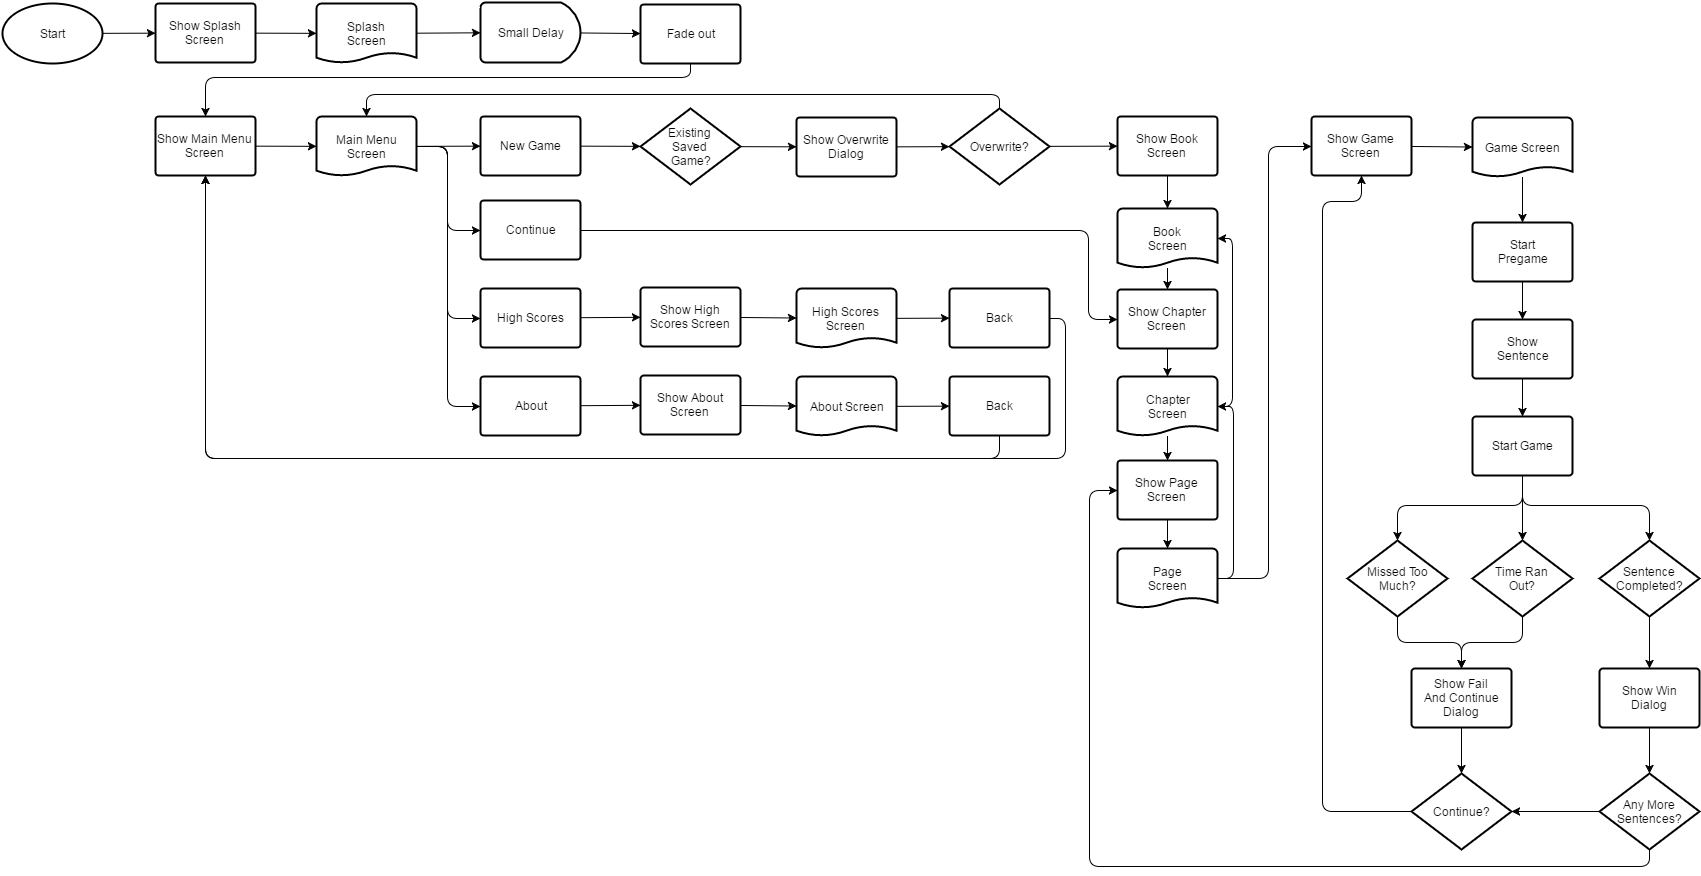

The diagram above was exported from draw.io. Its source (the exported page's mxGraphModel, read from the mxfile embedded in the PNG):
<mxGraphModel dx="1772" dy="800" grid="0" gridSize="10" guides="1" tooltips="1" connect="0" arrows="0" fold="1" page="0" pageScale="1.5" pageWidth="826" pageHeight="1169" background="none" math="0" shadow="0">
  <root>
    <mxCell id="0" style=";html=1;" />
    <mxCell id="1" style=";html=1;" parent="0" />
    <mxCell id="66" value="Start" style="strokeWidth=2;html=1;shape=mxgraph.flowchart.start_1;whiteSpace=wrap;" vertex="1" parent="1">
      <mxGeometry x="-212" y="183" width="100" height="60" as="geometry" />
    </mxCell>
    <mxCell id="67" value="Splash&lt;div&gt;Screen&lt;/div&gt;" style="strokeWidth=2;html=1;shape=mxgraph.flowchart.document;whiteSpace=wrap;" vertex="1" parent="1">
      <mxGeometry x="102" y="183" width="100" height="60" as="geometry" />
    </mxCell>
    <mxCell id="68" value="Main Menu&lt;div&gt;Screen&lt;/div&gt;" style="strokeWidth=2;html=1;shape=mxgraph.flowchart.document;whiteSpace=wrap;" vertex="1" parent="1">
      <mxGeometry x="102" y="296" width="100" height="60" as="geometry" />
    </mxCell>
    <mxCell id="69" value="Book&lt;div&gt;Screen&lt;/div&gt;" style="strokeWidth=2;html=1;shape=mxgraph.flowchart.document;whiteSpace=wrap;" vertex="1" parent="1">
      <mxGeometry x="903" y="388" width="100" height="60" as="geometry" />
    </mxCell>
    <mxCell id="71" value="" style="endArrow=classic;html=1;" edge="1" parent="1" source="66" target="72">
      <mxGeometry width="50" height="50" relative="1" as="geometry">
        <mxPoint x="47" y="394" as="sourcePoint" />
        <mxPoint x="53" y="328" as="targetPoint" />
      </mxGeometry>
    </mxCell>
    <mxCell id="72" value="Show Splash Screen" style="strokeWidth=2;html=1;shape=mxgraph.flowchart.process;whiteSpace=wrap;" vertex="1" parent="1">
      <mxGeometry x="-59" y="183" width="100" height="59" as="geometry" />
    </mxCell>
    <mxCell id="73" value="" style="endArrow=classic;html=1;" edge="1" parent="1" source="72" target="67">
      <mxGeometry width="50" height="50" relative="1" as="geometry">
        <mxPoint x="4" y="381" as="sourcePoint" />
        <mxPoint x="54" y="331" as="targetPoint" />
      </mxGeometry>
    </mxCell>
    <mxCell id="74" value="Small Delay" style="strokeWidth=2;html=1;shape=mxgraph.flowchart.delay;whiteSpace=wrap;" vertex="1" parent="1">
      <mxGeometry x="266" y="182" width="100" height="60" as="geometry" />
    </mxCell>
    <mxCell id="75" value="" style="endArrow=classic;html=1;" edge="1" parent="1" source="67" target="74">
      <mxGeometry width="50" height="50" relative="1" as="geometry">
        <mxPoint x="34" y="383" as="sourcePoint" />
        <mxPoint x="84" y="333" as="targetPoint" />
      </mxGeometry>
    </mxCell>
    <mxCell id="77" value="Fade out" style="strokeWidth=2;html=1;shape=mxgraph.flowchart.process;whiteSpace=wrap;" vertex="1" parent="1">
      <mxGeometry x="426" y="184" width="100" height="59" as="geometry" />
    </mxCell>
    <mxCell id="78" value="Show Main Menu&lt;div&gt;Screen&lt;/div&gt;" style="strokeWidth=2;html=1;shape=mxgraph.flowchart.process;whiteSpace=wrap;" vertex="1" parent="1">
      <mxGeometry x="-59" y="296" width="100" height="59" as="geometry" />
    </mxCell>
    <mxCell id="79" value="" style="endArrow=classic;html=1;" edge="1" parent="1" source="74" target="77">
      <mxGeometry width="50" height="50" relative="1" as="geometry">
        <mxPoint x="282" y="382" as="sourcePoint" />
        <mxPoint x="332" y="332" as="targetPoint" />
      </mxGeometry>
    </mxCell>
    <mxCell id="80" value="" style="endArrow=classic;html=1;edgeStyle=orthogonalEdgeStyle;" edge="1" parent="1" source="77" target="78">
      <mxGeometry width="50" height="50" relative="1" as="geometry">
        <mxPoint x="415" y="330" as="sourcePoint" />
        <mxPoint x="465" y="280" as="targetPoint" />
        <Array as="points">
          <mxPoint x="476" y="257" />
          <mxPoint x="-9" y="257" />
        </Array>
      </mxGeometry>
    </mxCell>
    <mxCell id="81" value="" style="endArrow=classic;html=1;" edge="1" parent="1" source="78" target="68">
      <mxGeometry width="50" height="50" relative="1" as="geometry">
        <mxPoint x="-66" y="491" as="sourcePoint" />
        <mxPoint x="-16" y="441" as="targetPoint" />
      </mxGeometry>
    </mxCell>
    <mxCell id="82" value="New Game" style="strokeWidth=2;html=1;shape=mxgraph.flowchart.process;whiteSpace=wrap;" vertex="1" parent="1">
      <mxGeometry x="266" y="296" width="100" height="59" as="geometry" />
    </mxCell>
    <mxCell id="83" value="Continue" style="strokeWidth=2;html=1;shape=mxgraph.flowchart.process;whiteSpace=wrap;" vertex="1" parent="1">
      <mxGeometry x="266" y="380" width="100" height="59" as="geometry" />
    </mxCell>
    <mxCell id="84" value="High Scores" style="strokeWidth=2;html=1;shape=mxgraph.flowchart.process;whiteSpace=wrap;" vertex="1" parent="1">
      <mxGeometry x="266" y="468" width="100" height="59" as="geometry" />
    </mxCell>
    <mxCell id="85" value="About" style="strokeWidth=2;html=1;shape=mxgraph.flowchart.process;whiteSpace=wrap;" vertex="1" parent="1">
      <mxGeometry x="266" y="556" width="100" height="59" as="geometry" />
    </mxCell>
    <mxCell id="86" value="" style="endArrow=classic;html=1;" edge="1" parent="1" source="68" target="82">
      <mxGeometry width="50" height="50" relative="1" as="geometry">
        <mxPoint x="86" y="488" as="sourcePoint" />
        <mxPoint x="136" y="438" as="targetPoint" />
      </mxGeometry>
    </mxCell>
    <mxCell id="87" value="" style="endArrow=classic;html=1;edgeStyle=orthogonalEdgeStyle;" edge="1" parent="1" source="68" target="83">
      <mxGeometry width="50" height="50" relative="1" as="geometry">
        <mxPoint x="183" y="509" as="sourcePoint" />
        <mxPoint x="233" y="459" as="targetPoint" />
        <Array as="points">
          <mxPoint x="233" y="326" />
          <mxPoint x="233" y="410" />
        </Array>
      </mxGeometry>
    </mxCell>
    <mxCell id="88" value="" style="endArrow=classic;html=1;edgeStyle=orthogonalEdgeStyle;" edge="1" parent="1" source="68" target="84">
      <mxGeometry width="50" height="50" relative="1" as="geometry">
        <mxPoint x="187" y="530" as="sourcePoint" />
        <mxPoint x="237" y="480" as="targetPoint" />
        <Array as="points">
          <mxPoint x="233" y="326" />
          <mxPoint x="233" y="498" />
        </Array>
      </mxGeometry>
    </mxCell>
    <mxCell id="89" value="" style="endArrow=classic;html=1;edgeStyle=orthogonalEdgeStyle;" edge="1" parent="1" source="68" target="85">
      <mxGeometry width="50" height="50" relative="1" as="geometry">
        <mxPoint x="-360" y="91" as="sourcePoint" />
        <mxPoint x="-310" y="41" as="targetPoint" />
        <Array as="points">
          <mxPoint x="233" y="326" />
          <mxPoint x="233" y="586" />
        </Array>
      </mxGeometry>
    </mxCell>
    <mxCell id="90" value="High Scores Screen" style="strokeWidth=2;html=1;shape=mxgraph.flowchart.document;whiteSpace=wrap;" vertex="1" parent="1">
      <mxGeometry x="582" y="468" width="100" height="60" as="geometry" />
    </mxCell>
    <mxCell id="91" value="Show High Scores Screen" style="strokeWidth=2;html=1;shape=mxgraph.flowchart.process;whiteSpace=wrap;" vertex="1" parent="1">
      <mxGeometry x="426" y="467" width="100" height="59" as="geometry" />
    </mxCell>
    <mxCell id="92" value="" style="endArrow=classic;html=1;" edge="1" parent="1" source="84" target="91">
      <mxGeometry width="50" height="50" relative="1" as="geometry">
        <mxPoint x="457" y="701" as="sourcePoint" />
        <mxPoint x="507" y="651" as="targetPoint" />
      </mxGeometry>
    </mxCell>
    <mxCell id="93" value="" style="endArrow=classic;html=1;" edge="1" parent="1" source="91" target="90">
      <mxGeometry width="50" height="50" relative="1" as="geometry">
        <mxPoint x="523" y="651" as="sourcePoint" />
        <mxPoint x="573" y="601" as="targetPoint" />
      </mxGeometry>
    </mxCell>
    <mxCell id="96" value="Back" style="strokeWidth=2;html=1;shape=mxgraph.flowchart.process;whiteSpace=wrap;" vertex="1" parent="1">
      <mxGeometry x="735" y="468" width="100" height="59" as="geometry" />
    </mxCell>
    <mxCell id="97" value="" style="endArrow=classic;html=1;" edge="1" parent="1" source="90" target="96">
      <mxGeometry width="50" height="50" relative="1" as="geometry">
        <mxPoint x="677" y="652" as="sourcePoint" />
        <mxPoint x="727" y="602" as="targetPoint" />
      </mxGeometry>
    </mxCell>
    <mxCell id="98" value="" style="endArrow=classic;html=1;edgeStyle=orthogonalEdgeStyle;" edge="1" parent="1" source="103" target="78">
      <mxGeometry width="50" height="50" relative="1" as="geometry">
        <mxPoint x="695" y="755" as="sourcePoint" />
        <mxPoint x="745" y="705" as="targetPoint" />
        <Array as="points">
          <mxPoint x="785" y="638" />
          <mxPoint x="-9" y="638" />
        </Array>
      </mxGeometry>
    </mxCell>
    <mxCell id="99" value="About Screen" style="strokeWidth=2;html=1;shape=mxgraph.flowchart.document;whiteSpace=wrap;" vertex="1" parent="1">
      <mxGeometry x="582" y="556" width="100" height="60" as="geometry" />
    </mxCell>
    <mxCell id="100" value="Show About Screen" style="strokeWidth=2;html=1;shape=mxgraph.flowchart.process;whiteSpace=wrap;" vertex="1" parent="1">
      <mxGeometry x="426" y="555" width="100" height="59" as="geometry" />
    </mxCell>
    <mxCell id="101" value="" style="endArrow=classic;html=1;" edge="1" target="100" parent="1" source="85">
      <mxGeometry x="366" y="584.8125" width="50" height="50" as="geometry">
        <mxPoint x="366" y="585.1875" as="sourcePoint" />
        <mxPoint x="507" y="739" as="targetPoint" />
      </mxGeometry>
    </mxCell>
    <mxCell id="102" value="" style="endArrow=classic;html=1;" edge="1" source="100" target="99" parent="1">
      <mxGeometry x="526" y="584.9807692307693" width="50" height="50" as="geometry">
        <mxPoint x="523" y="739" as="sourcePoint" />
        <mxPoint x="573" y="689" as="targetPoint" />
      </mxGeometry>
    </mxCell>
    <mxCell id="103" value="Back" style="strokeWidth=2;html=1;shape=mxgraph.flowchart.process;whiteSpace=wrap;" vertex="1" parent="1">
      <mxGeometry x="735" y="556" width="100" height="59" as="geometry" />
    </mxCell>
    <mxCell id="104" value="" style="endArrow=classic;html=1;" edge="1" source="99" target="103" parent="1">
      <mxGeometry x="682" y="585.6633986928105" width="50" height="50" as="geometry">
        <mxPoint x="677" y="740" as="sourcePoint" />
        <mxPoint x="727" y="690" as="targetPoint" />
      </mxGeometry>
    </mxCell>
    <mxCell id="105" value="" style="endArrow=classic;html=1;edgeStyle=orthogonalEdgeStyle;" edge="1" parent="1" source="96" target="78">
      <mxGeometry width="50" height="50" relative="1" as="geometry">
        <mxPoint x="722" y="386" as="sourcePoint" />
        <mxPoint x="772" y="336" as="targetPoint" />
        <Array as="points">
          <mxPoint x="851" y="498" />
          <mxPoint x="851" y="638" />
          <mxPoint x="-9" y="638" />
        </Array>
      </mxGeometry>
    </mxCell>
    <mxCell id="106" value="Existing&amp;nbsp;&lt;div&gt;Saved&amp;nbsp;&lt;/div&gt;&lt;div&gt;Game?&lt;/div&gt;" style="strokeWidth=2;html=1;shape=mxgraph.flowchart.decision;whiteSpace=wrap;" vertex="1" parent="1">
      <mxGeometry x="426" y="288" width="100" height="76" as="geometry" />
    </mxCell>
    <mxCell id="107" value="" style="endArrow=classic;html=1;" edge="1" parent="1" source="82" target="106">
      <mxGeometry width="50" height="50" relative="1" as="geometry">
        <mxPoint x="622" y="382" as="sourcePoint" />
        <mxPoint x="416" y="302" as="targetPoint" />
      </mxGeometry>
    </mxCell>
    <mxCell id="108" value="Show Overwrite Dialog" style="strokeWidth=2;html=1;shape=mxgraph.flowchart.process;whiteSpace=wrap;" vertex="1" parent="1">
      <mxGeometry x="582" y="297" width="100" height="59" as="geometry" />
    </mxCell>
    <mxCell id="109" value="" style="endArrow=classic;html=1;" edge="1" parent="1" source="106" target="108">
      <mxGeometry width="50" height="50" relative="1" as="geometry">
        <mxPoint x="533" y="436" as="sourcePoint" />
        <mxPoint x="583" y="386" as="targetPoint" />
      </mxGeometry>
    </mxCell>
    <mxCell id="111" value="Overwrite?" style="strokeWidth=2;html=1;shape=mxgraph.flowchart.decision;whiteSpace=wrap;" vertex="1" parent="1">
      <mxGeometry x="735" y="288" width="100" height="76" as="geometry" />
    </mxCell>
    <mxCell id="112" value="" style="endArrow=classic;html=1;edgeStyle=orthogonalEdgeStyle;" edge="1" parent="1" source="111" target="68">
      <mxGeometry width="50" height="50" relative="1" as="geometry">
        <mxPoint x="802" y="263" as="sourcePoint" />
        <mxPoint x="852" y="213" as="targetPoint" />
        <Array as="points">
          <mxPoint x="785" y="274" />
          <mxPoint x="152" y="274" />
        </Array>
      </mxGeometry>
    </mxCell>
    <mxCell id="114" value="" style="endArrow=classic;html=1;" edge="1" parent="1" source="108" target="111">
      <mxGeometry width="50" height="50" relative="1" as="geometry">
        <mxPoint x="835" y="245" as="sourcePoint" />
        <mxPoint x="885" y="195" as="targetPoint" />
      </mxGeometry>
    </mxCell>
    <mxCell id="115" value="Show Book Screen" style="strokeWidth=2;html=1;shape=mxgraph.flowchart.process;whiteSpace=wrap;" vertex="1" parent="1">
      <mxGeometry x="903" y="296" width="100" height="59" as="geometry" />
    </mxCell>
    <mxCell id="116" value="" style="endArrow=classic;html=1;" edge="1" parent="1" source="111" target="115">
      <mxGeometry width="50" height="50" relative="1" as="geometry">
        <mxPoint x="853" y="356" as="sourcePoint" />
        <mxPoint x="964" y="423" as="targetPoint" />
      </mxGeometry>
    </mxCell>
    <mxCell id="117" value="" style="endArrow=classic;html=1;" edge="1" parent="1" source="115" target="69">
      <mxGeometry width="50" height="50" relative="1" as="geometry">
        <mxPoint x="1022" y="480" as="sourcePoint" />
        <mxPoint x="1072" y="430" as="targetPoint" />
      </mxGeometry>
    </mxCell>
    <mxCell id="118" value="Show Game Screen" style="strokeWidth=2;html=1;shape=mxgraph.flowchart.process;whiteSpace=wrap;" vertex="1" parent="1">
      <mxGeometry x="1097" y="296" width="100" height="59" as="geometry" />
    </mxCell>
    <mxCell id="119" value="Game Screen" style="strokeWidth=2;html=1;shape=mxgraph.flowchart.document;whiteSpace=wrap;" vertex="1" parent="1">
      <mxGeometry x="1258" y="297" width="100" height="60" as="geometry" />
    </mxCell>
    <mxCell id="120" value="Chapter&lt;div&gt;Screen&lt;/div&gt;" style="strokeWidth=2;html=1;shape=mxgraph.flowchart.document;whiteSpace=wrap;" vertex="1" parent="1">
      <mxGeometry x="903" y="556" width="100" height="60" as="geometry" />
    </mxCell>
    <mxCell id="121" value="Show Chapter Screen" style="strokeWidth=2;html=1;shape=mxgraph.flowchart.process;whiteSpace=wrap;" vertex="1" parent="1">
      <mxGeometry x="903" y="469" width="100" height="59" as="geometry" />
    </mxCell>
    <mxCell id="122" value="" style="endArrow=classic;html=1;" edge="1" source="121" target="120" parent="1">
      <mxGeometry x="1292" y="615.1420454545455" width="50" height="50" as="geometry">
        <mxPoint x="1311" y="770" as="sourcePoint" />
        <mxPoint x="1361" y="720" as="targetPoint" />
      </mxGeometry>
    </mxCell>
    <mxCell id="125" value="Page&lt;div&gt;Screen&lt;/div&gt;" style="strokeWidth=2;html=1;shape=mxgraph.flowchart.document;whiteSpace=wrap;" vertex="1" parent="1">
      <mxGeometry x="903" y="728" width="100" height="60" as="geometry" />
    </mxCell>
    <mxCell id="126" value="Show Page Screen" style="strokeWidth=2;html=1;shape=mxgraph.flowchart.process;whiteSpace=wrap;" vertex="1" parent="1">
      <mxGeometry x="903" y="640" width="100" height="59" as="geometry" />
    </mxCell>
    <mxCell id="127" value="" style="endArrow=classic;html=1;" edge="1" source="126" target="125" parent="1">
      <mxGeometry x="1292" y="699.1420454545455" width="50" height="50" as="geometry">
        <mxPoint x="1311" y="854" as="sourcePoint" />
        <mxPoint x="1361" y="804" as="targetPoint" />
      </mxGeometry>
    </mxCell>
    <mxCell id="129" value="" style="endArrow=classic;html=1;" edge="1" parent="1" source="69" target="121">
      <mxGeometry width="50" height="50" relative="1" as="geometry">
        <mxPoint x="1271" y="623" as="sourcePoint" />
        <mxPoint x="1321" y="573" as="targetPoint" />
      </mxGeometry>
    </mxCell>
    <mxCell id="130" value="" style="endArrow=classic;html=1;" edge="1" parent="1" source="120" target="126">
      <mxGeometry width="50" height="50" relative="1" as="geometry">
        <mxPoint x="1165" y="780" as="sourcePoint" />
        <mxPoint x="1215" y="730" as="targetPoint" />
      </mxGeometry>
    </mxCell>
    <mxCell id="131" value="" style="endArrow=classic;html=1;edgeStyle=orthogonalEdgeStyle;" edge="1" parent="1" source="83" target="121">
      <mxGeometry width="50" height="50" relative="1" as="geometry">
        <mxPoint x="607" y="445" as="sourcePoint" />
        <mxPoint x="657" y="395" as="targetPoint" />
        <Array as="points">
          <mxPoint x="874" y="410" />
          <mxPoint x="874" y="499" />
        </Array>
      </mxGeometry>
    </mxCell>
    <mxCell id="132" value="" style="endArrow=classic;html=1;edgeStyle=orthogonalEdgeStyle;" edge="1" parent="1" source="125" target="118">
      <mxGeometry width="50" height="50" relative="1" as="geometry">
        <mxPoint x="1108" y="712" as="sourcePoint" />
        <mxPoint x="1158" y="662" as="targetPoint" />
        <Array as="points">
          <mxPoint x="1054" y="758" />
          <mxPoint x="1054" y="326" />
        </Array>
      </mxGeometry>
    </mxCell>
    <mxCell id="133" value="Start&lt;div&gt;Pregame&lt;/div&gt;" style="strokeWidth=2;html=1;shape=mxgraph.flowchart.process;whiteSpace=wrap;" vertex="1" parent="1">
      <mxGeometry x="1258" y="402" width="100" height="59" as="geometry" />
    </mxCell>
    <mxCell id="134" value="Show&lt;div&gt;Sentence&lt;/div&gt;" style="strokeWidth=2;html=1;shape=mxgraph.flowchart.process;whiteSpace=wrap;" vertex="1" parent="1">
      <mxGeometry x="1258" y="499" width="100" height="59" as="geometry" />
    </mxCell>
    <mxCell id="135" value="Start Game" style="strokeWidth=2;html=1;shape=mxgraph.flowchart.process;whiteSpace=wrap;" vertex="1" parent="1">
      <mxGeometry x="1258" y="596" width="100" height="59" as="geometry" />
    </mxCell>
    <mxCell id="136" value="" style="endArrow=classic;html=1;" edge="1" parent="1" source="119" target="133">
      <mxGeometry width="50" height="50" relative="1" as="geometry">
        <mxPoint x="1129" y="525" as="sourcePoint" />
        <mxPoint x="1179" y="475" as="targetPoint" />
      </mxGeometry>
    </mxCell>
    <mxCell id="137" value="" style="endArrow=classic;html=1;" edge="1" parent="1" source="133" target="134">
      <mxGeometry width="50" height="50" relative="1" as="geometry">
        <mxPoint x="1120" y="551" as="sourcePoint" />
        <mxPoint x="1170" y="501" as="targetPoint" />
      </mxGeometry>
    </mxCell>
    <mxCell id="138" value="" style="endArrow=classic;html=1;" edge="1" parent="1" source="134" target="135">
      <mxGeometry width="50" height="50" relative="1" as="geometry">
        <mxPoint x="1176" y="707" as="sourcePoint" />
        <mxPoint x="1226" y="657" as="targetPoint" />
      </mxGeometry>
    </mxCell>
    <mxCell id="139" value="Missed Too&lt;div&gt;Much?&lt;/div&gt;" style="strokeWidth=2;html=1;shape=mxgraph.flowchart.decision;whiteSpace=wrap;" vertex="1" parent="1">
      <mxGeometry x="1133" y="720" width="100" height="76" as="geometry" />
    </mxCell>
    <mxCell id="140" value="Time Ran&lt;div&gt;Out?&lt;/div&gt;" style="strokeWidth=2;html=1;shape=mxgraph.flowchart.decision;whiteSpace=wrap;" vertex="1" parent="1">
      <mxGeometry x="1258" y="720" width="100" height="76" as="geometry" />
    </mxCell>
    <mxCell id="141" value="Sentence&lt;div&gt;Completed?&lt;/div&gt;" style="strokeWidth=2;html=1;shape=mxgraph.flowchart.decision;whiteSpace=wrap;" vertex="1" parent="1">
      <mxGeometry x="1385" y="720" width="100" height="76" as="geometry" />
    </mxCell>
    <mxCell id="142" value="" style="endArrow=classic;html=1;edgeStyle=orthogonalEdgeStyle;" edge="1" parent="1" source="135" target="139">
      <mxGeometry width="50" height="50" relative="1" as="geometry">
        <mxPoint x="1486" y="657" as="sourcePoint" />
        <mxPoint x="1536" y="607" as="targetPoint" />
        <Array as="points">
          <mxPoint x="1308" y="685" />
          <mxPoint x="1183" y="685" />
        </Array>
      </mxGeometry>
    </mxCell>
    <mxCell id="143" value="" style="endArrow=classic;html=1;" edge="1" parent="1" source="135" target="140">
      <mxGeometry width="50" height="50" relative="1" as="geometry">
        <mxPoint x="1491" y="673" as="sourcePoint" />
        <mxPoint x="1541" y="623" as="targetPoint" />
      </mxGeometry>
    </mxCell>
    <mxCell id="144" value="" style="endArrow=classic;html=1;edgeStyle=orthogonalEdgeStyle;" edge="1" parent="1" source="135" target="141">
      <mxGeometry width="50" height="50" relative="1" as="geometry">
        <mxPoint x="1464" y="694" as="sourcePoint" />
        <mxPoint x="1514" y="644" as="targetPoint" />
        <Array as="points">
          <mxPoint x="1308" y="685" />
          <mxPoint x="1435" y="685" />
        </Array>
      </mxGeometry>
    </mxCell>
    <mxCell id="145" value="Show Fail&lt;div&gt;And Continue&lt;/div&gt;&lt;div&gt;Dialog&lt;/div&gt;" style="strokeWidth=2;html=1;shape=mxgraph.flowchart.process;whiteSpace=wrap;" vertex="1" parent="1">
      <mxGeometry x="1197" y="848" width="100" height="59" as="geometry" />
    </mxCell>
    <mxCell id="146" value="Continue?" style="strokeWidth=2;html=1;shape=mxgraph.flowchart.decision;whiteSpace=wrap;" vertex="1" parent="1">
      <mxGeometry x="1197" y="953" width="100" height="76" as="geometry" />
    </mxCell>
    <mxCell id="147" value="" style="endArrow=classic;html=1;edgeStyle=orthogonalEdgeStyle;" edge="1" parent="1" source="139" target="145">
      <mxGeometry width="50" height="50" relative="1" as="geometry">
        <mxPoint x="1037" y="951" as="sourcePoint" />
        <mxPoint x="1087" y="901" as="targetPoint" />
      </mxGeometry>
    </mxCell>
    <mxCell id="148" value="" style="endArrow=classic;html=1;edgeStyle=orthogonalEdgeStyle;" edge="1" parent="1" source="140" target="145">
      <mxGeometry width="50" height="50" relative="1" as="geometry">
        <mxPoint x="943" y="919" as="sourcePoint" />
        <mxPoint x="993" y="869" as="targetPoint" />
      </mxGeometry>
    </mxCell>
    <mxCell id="149" value="" style="endArrow=classic;html=1;" edge="1" parent="1" source="145" target="146">
      <mxGeometry width="50" height="50" relative="1" as="geometry">
        <mxPoint x="1034" y="1009" as="sourcePoint" />
        <mxPoint x="1084" y="959" as="targetPoint" />
      </mxGeometry>
    </mxCell>
    <mxCell id="150" value="" style="endArrow=classic;html=1;edgeStyle=orthogonalEdgeStyle;" edge="1" parent="1" source="146" target="118">
      <mxGeometry width="50" height="50" relative="1" as="geometry">
        <mxPoint x="973" y="973" as="sourcePoint" />
        <mxPoint x="1023" y="923" as="targetPoint" />
        <Array as="points">
          <mxPoint x="1108" y="991" />
          <mxPoint x="1108" y="381" />
          <mxPoint x="1147" y="381" />
        </Array>
      </mxGeometry>
    </mxCell>
    <mxCell id="151" value="" style="endArrow=classic;html=1;" edge="1" parent="1" source="118" target="119">
      <mxGeometry width="50" height="50" relative="1" as="geometry">
        <mxPoint x="1531" y="457" as="sourcePoint" />
        <mxPoint x="1581" y="407" as="targetPoint" />
      </mxGeometry>
    </mxCell>
    <mxCell id="152" value="Show Win&lt;div&gt;Dialog&lt;/div&gt;" style="strokeWidth=2;html=1;shape=mxgraph.flowchart.process;whiteSpace=wrap;" vertex="1" parent="1">
      <mxGeometry x="1385" y="848" width="100" height="59" as="geometry" />
    </mxCell>
    <mxCell id="154" value="Any More&lt;div&gt;Sentences?&lt;/div&gt;" style="strokeWidth=2;html=1;shape=mxgraph.flowchart.decision;whiteSpace=wrap;" vertex="1" parent="1">
      <mxGeometry x="1385" y="953" width="100" height="76" as="geometry" />
    </mxCell>
    <mxCell id="155" value="" style="endArrow=classic;html=1;" edge="1" parent="1" source="154" target="146">
      <mxGeometry width="50" height="50" relative="1" as="geometry">
        <mxPoint x="1323" y="1055" as="sourcePoint" />
        <mxPoint x="1373" y="1005" as="targetPoint" />
      </mxGeometry>
    </mxCell>
    <mxCell id="156" value="" style="endArrow=classic;html=1;" edge="1" parent="1" source="141" target="152">
      <mxGeometry width="50" height="50" relative="1" as="geometry">
        <mxPoint x="1140" y="1119" as="sourcePoint" />
        <mxPoint x="1190" y="1069" as="targetPoint" />
      </mxGeometry>
    </mxCell>
    <mxCell id="157" value="" style="endArrow=classic;html=1;" edge="1" parent="1" source="152" target="154">
      <mxGeometry width="50" height="50" relative="1" as="geometry">
        <mxPoint x="1318" y="1157" as="sourcePoint" />
        <mxPoint x="1368" y="1107" as="targetPoint" />
      </mxGeometry>
    </mxCell>
    <mxCell id="158" value="" style="endArrow=classic;html=1;edgeStyle=orthogonalEdgeStyle;" edge="1" parent="1" source="154" target="126">
      <mxGeometry width="50" height="50" relative="1" as="geometry">
        <mxPoint x="1343" y="1137" as="sourcePoint" />
        <mxPoint x="1393" y="1087" as="targetPoint" />
        <Array as="points">
          <mxPoint x="1435" y="1046" />
          <mxPoint x="875" y="1046" />
          <mxPoint x="875" y="670" />
        </Array>
      </mxGeometry>
    </mxCell>
    <mxCell id="159" value="" style="endArrow=classic;html=1;edgeStyle=orthogonalEdgeStyle;" edge="1" parent="1" source="125" target="120">
      <mxGeometry width="50" height="50" relative="1" as="geometry">
        <mxPoint x="713" y="869" as="sourcePoint" />
        <mxPoint x="763" y="819" as="targetPoint" />
        <Array as="points">
          <mxPoint x="1019" y="758" />
          <mxPoint x="1019" y="586" />
        </Array>
      </mxGeometry>
    </mxCell>
    <mxCell id="160" value="" style="endArrow=classic;html=1;edgeStyle=orthogonalEdgeStyle;" edge="1" parent="1" source="120" target="69">
      <mxGeometry width="50" height="50" relative="1" as="geometry">
        <mxPoint x="684" y="856" as="sourcePoint" />
        <mxPoint x="734" y="806" as="targetPoint" />
        <Array as="points">
          <mxPoint x="1018" y="586" />
          <mxPoint x="1018" y="418" />
        </Array>
      </mxGeometry>
    </mxCell>
  </root>
</mxGraphModel>